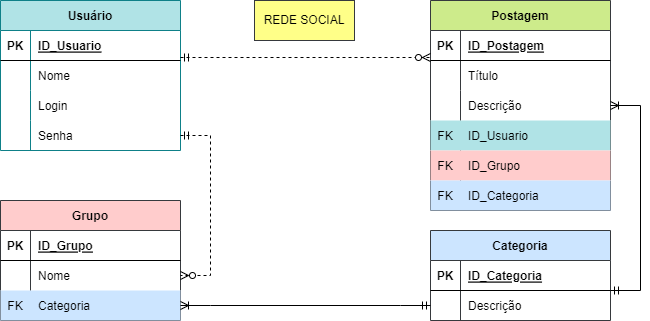

The diagram above was exported from draw.io. Its source (the exported page's mxGraphModel, read from the mxfile embedded in the PNG):
<mxGraphModel dx="1422" dy="1874" grid="1" gridSize="10" guides="1" tooltips="1" connect="1" arrows="1" fold="1" page="1" pageScale="1" pageWidth="827" pageHeight="1169" math="0" shadow="0">
  <root>
    <mxCell id="0" />
    <mxCell id="1" parent="0" />
    <mxCell id="hkCOdggxTx2I_dqGj94b-1" value="Postagem" style="shape=table;startSize=30;container=1;collapsible=1;childLayout=tableLayout;fixedRows=1;rowLines=0;fontStyle=1;align=center;resizeLast=1;fillColor=#cdeb8b;strokeColor=#36393d;" vertex="1" parent="1">
      <mxGeometry x="540" y="-1080" width="180" height="210" as="geometry" />
    </mxCell>
    <mxCell id="hkCOdggxTx2I_dqGj94b-2" value="" style="shape=tableRow;horizontal=0;startSize=0;swimlaneHead=0;swimlaneBody=0;fillColor=none;collapsible=0;dropTarget=0;points=[[0,0.5],[1,0.5]];portConstraint=eastwest;top=0;left=0;right=0;bottom=1;" vertex="1" parent="hkCOdggxTx2I_dqGj94b-1">
      <mxGeometry y="30" width="180" height="30" as="geometry" />
    </mxCell>
    <mxCell id="hkCOdggxTx2I_dqGj94b-3" value="PK" style="shape=partialRectangle;connectable=0;fillColor=none;top=0;left=0;bottom=0;right=0;fontStyle=1;overflow=hidden;" vertex="1" parent="hkCOdggxTx2I_dqGj94b-2">
      <mxGeometry width="30" height="30" as="geometry">
        <mxRectangle width="30" height="30" as="alternateBounds" />
      </mxGeometry>
    </mxCell>
    <mxCell id="hkCOdggxTx2I_dqGj94b-4" value="ID_Postagem" style="shape=partialRectangle;connectable=0;fillColor=none;top=0;left=0;bottom=0;right=0;align=left;spacingLeft=6;fontStyle=5;overflow=hidden;" vertex="1" parent="hkCOdggxTx2I_dqGj94b-2">
      <mxGeometry x="30" width="150" height="30" as="geometry">
        <mxRectangle width="150" height="30" as="alternateBounds" />
      </mxGeometry>
    </mxCell>
    <mxCell id="hkCOdggxTx2I_dqGj94b-5" value="" style="shape=tableRow;horizontal=0;startSize=0;swimlaneHead=0;swimlaneBody=0;fillColor=none;collapsible=0;dropTarget=0;points=[[0,0.5],[1,0.5]];portConstraint=eastwest;top=0;left=0;right=0;bottom=0;" vertex="1" parent="hkCOdggxTx2I_dqGj94b-1">
      <mxGeometry y="60" width="180" height="30" as="geometry" />
    </mxCell>
    <mxCell id="hkCOdggxTx2I_dqGj94b-6" value="" style="shape=partialRectangle;connectable=0;fillColor=none;top=0;left=0;bottom=0;right=0;editable=1;overflow=hidden;" vertex="1" parent="hkCOdggxTx2I_dqGj94b-5">
      <mxGeometry width="30" height="30" as="geometry">
        <mxRectangle width="30" height="30" as="alternateBounds" />
      </mxGeometry>
    </mxCell>
    <mxCell id="hkCOdggxTx2I_dqGj94b-7" value="Título" style="shape=partialRectangle;connectable=0;fillColor=none;top=0;left=0;bottom=0;right=0;align=left;spacingLeft=6;overflow=hidden;" vertex="1" parent="hkCOdggxTx2I_dqGj94b-5">
      <mxGeometry x="30" width="150" height="30" as="geometry">
        <mxRectangle width="150" height="30" as="alternateBounds" />
      </mxGeometry>
    </mxCell>
    <mxCell id="hkCOdggxTx2I_dqGj94b-8" value="" style="shape=tableRow;horizontal=0;startSize=0;swimlaneHead=0;swimlaneBody=0;fillColor=none;collapsible=0;dropTarget=0;points=[[0,0.5],[1,0.5]];portConstraint=eastwest;top=0;left=0;right=0;bottom=0;" vertex="1" parent="hkCOdggxTx2I_dqGj94b-1">
      <mxGeometry y="90" width="180" height="30" as="geometry" />
    </mxCell>
    <mxCell id="hkCOdggxTx2I_dqGj94b-9" value="" style="shape=partialRectangle;connectable=0;fillColor=none;top=0;left=0;bottom=0;right=0;editable=1;overflow=hidden;" vertex="1" parent="hkCOdggxTx2I_dqGj94b-8">
      <mxGeometry width="30" height="30" as="geometry">
        <mxRectangle width="30" height="30" as="alternateBounds" />
      </mxGeometry>
    </mxCell>
    <mxCell id="hkCOdggxTx2I_dqGj94b-10" value="Descrição" style="shape=partialRectangle;connectable=0;fillColor=none;top=0;left=0;bottom=0;right=0;align=left;spacingLeft=6;overflow=hidden;" vertex="1" parent="hkCOdggxTx2I_dqGj94b-8">
      <mxGeometry x="30" width="150" height="30" as="geometry">
        <mxRectangle width="150" height="30" as="alternateBounds" />
      </mxGeometry>
    </mxCell>
    <mxCell id="hkCOdggxTx2I_dqGj94b-11" value="" style="shape=tableRow;horizontal=0;startSize=0;swimlaneHead=0;swimlaneBody=0;fillColor=#b0e3e6;collapsible=0;dropTarget=0;points=[[0,0.5],[1,0.5]];portConstraint=eastwest;top=0;left=0;right=0;bottom=0;strokeColor=#0e8088;" vertex="1" parent="hkCOdggxTx2I_dqGj94b-1">
      <mxGeometry y="120" width="180" height="30" as="geometry" />
    </mxCell>
    <mxCell id="hkCOdggxTx2I_dqGj94b-12" value="FK" style="shape=partialRectangle;connectable=0;fillColor=none;top=0;left=0;bottom=0;right=0;editable=1;overflow=hidden;" vertex="1" parent="hkCOdggxTx2I_dqGj94b-11">
      <mxGeometry width="30" height="30" as="geometry">
        <mxRectangle width="30" height="30" as="alternateBounds" />
      </mxGeometry>
    </mxCell>
    <mxCell id="hkCOdggxTx2I_dqGj94b-13" value="ID_Usuario" style="shape=partialRectangle;connectable=0;fillColor=none;top=0;left=0;bottom=0;right=0;align=left;spacingLeft=6;overflow=hidden;" vertex="1" parent="hkCOdggxTx2I_dqGj94b-11">
      <mxGeometry x="30" width="150" height="30" as="geometry">
        <mxRectangle width="150" height="30" as="alternateBounds" />
      </mxGeometry>
    </mxCell>
    <mxCell id="hkCOdggxTx2I_dqGj94b-66" style="shape=tableRow;horizontal=0;startSize=0;swimlaneHead=0;swimlaneBody=0;fillColor=#ffcccc;collapsible=0;dropTarget=0;points=[[0,0.5],[1,0.5]];portConstraint=eastwest;top=0;left=0;right=0;bottom=0;strokeColor=#36393d;" vertex="1" parent="hkCOdggxTx2I_dqGj94b-1">
      <mxGeometry y="150" width="180" height="30" as="geometry" />
    </mxCell>
    <mxCell id="hkCOdggxTx2I_dqGj94b-67" value="FK" style="shape=partialRectangle;connectable=0;fillColor=none;top=0;left=0;bottom=0;right=0;editable=1;overflow=hidden;" vertex="1" parent="hkCOdggxTx2I_dqGj94b-66">
      <mxGeometry width="30" height="30" as="geometry">
        <mxRectangle width="30" height="30" as="alternateBounds" />
      </mxGeometry>
    </mxCell>
    <mxCell id="hkCOdggxTx2I_dqGj94b-68" value="ID_Grupo" style="shape=partialRectangle;connectable=0;fillColor=none;top=0;left=0;bottom=0;right=0;align=left;spacingLeft=6;overflow=hidden;" vertex="1" parent="hkCOdggxTx2I_dqGj94b-66">
      <mxGeometry x="30" width="150" height="30" as="geometry">
        <mxRectangle width="150" height="30" as="alternateBounds" />
      </mxGeometry>
    </mxCell>
    <mxCell id="hkCOdggxTx2I_dqGj94b-69" style="shape=tableRow;horizontal=0;startSize=0;swimlaneHead=0;swimlaneBody=0;fillColor=#cce5ff;collapsible=0;dropTarget=0;points=[[0,0.5],[1,0.5]];portConstraint=eastwest;top=0;left=0;right=0;bottom=0;strokeColor=#36393d;" vertex="1" parent="hkCOdggxTx2I_dqGj94b-1">
      <mxGeometry y="180" width="180" height="30" as="geometry" />
    </mxCell>
    <mxCell id="hkCOdggxTx2I_dqGj94b-70" value="FK" style="shape=partialRectangle;connectable=0;fillColor=none;top=0;left=0;bottom=0;right=0;editable=1;overflow=hidden;" vertex="1" parent="hkCOdggxTx2I_dqGj94b-69">
      <mxGeometry width="30" height="30" as="geometry">
        <mxRectangle width="30" height="30" as="alternateBounds" />
      </mxGeometry>
    </mxCell>
    <mxCell id="hkCOdggxTx2I_dqGj94b-71" value="ID_Categoria" style="shape=partialRectangle;connectable=0;fillColor=none;top=0;left=0;bottom=0;right=0;align=left;spacingLeft=6;overflow=hidden;" vertex="1" parent="hkCOdggxTx2I_dqGj94b-69">
      <mxGeometry x="30" width="150" height="30" as="geometry">
        <mxRectangle width="150" height="30" as="alternateBounds" />
      </mxGeometry>
    </mxCell>
    <mxCell id="hkCOdggxTx2I_dqGj94b-14" value="Grupo" style="shape=table;startSize=30;container=1;collapsible=1;childLayout=tableLayout;fixedRows=1;rowLines=0;fontStyle=1;align=center;resizeLast=1;fillColor=#ffcccc;strokeColor=#36393d;" vertex="1" parent="1">
      <mxGeometry x="110" y="-880" width="180" height="120" as="geometry" />
    </mxCell>
    <mxCell id="hkCOdggxTx2I_dqGj94b-15" value="" style="shape=tableRow;horizontal=0;startSize=0;swimlaneHead=0;swimlaneBody=0;fillColor=none;collapsible=0;dropTarget=0;points=[[0,0.5],[1,0.5]];portConstraint=eastwest;top=0;left=0;right=0;bottom=1;" vertex="1" parent="hkCOdggxTx2I_dqGj94b-14">
      <mxGeometry y="30" width="180" height="30" as="geometry" />
    </mxCell>
    <mxCell id="hkCOdggxTx2I_dqGj94b-16" value="PK" style="shape=partialRectangle;connectable=0;fillColor=none;top=0;left=0;bottom=0;right=0;fontStyle=1;overflow=hidden;" vertex="1" parent="hkCOdggxTx2I_dqGj94b-15">
      <mxGeometry width="30" height="30" as="geometry">
        <mxRectangle width="30" height="30" as="alternateBounds" />
      </mxGeometry>
    </mxCell>
    <mxCell id="hkCOdggxTx2I_dqGj94b-17" value="ID_Grupo" style="shape=partialRectangle;connectable=0;fillColor=none;top=0;left=0;bottom=0;right=0;align=left;spacingLeft=6;fontStyle=5;overflow=hidden;" vertex="1" parent="hkCOdggxTx2I_dqGj94b-15">
      <mxGeometry x="30" width="150" height="30" as="geometry">
        <mxRectangle width="150" height="30" as="alternateBounds" />
      </mxGeometry>
    </mxCell>
    <mxCell id="hkCOdggxTx2I_dqGj94b-18" value="" style="shape=tableRow;horizontal=0;startSize=0;swimlaneHead=0;swimlaneBody=0;fillColor=none;collapsible=0;dropTarget=0;points=[[0,0.5],[1,0.5]];portConstraint=eastwest;top=0;left=0;right=0;bottom=0;" vertex="1" parent="hkCOdggxTx2I_dqGj94b-14">
      <mxGeometry y="60" width="180" height="30" as="geometry" />
    </mxCell>
    <mxCell id="hkCOdggxTx2I_dqGj94b-19" value="" style="shape=partialRectangle;connectable=0;fillColor=none;top=0;left=0;bottom=0;right=0;editable=1;overflow=hidden;" vertex="1" parent="hkCOdggxTx2I_dqGj94b-18">
      <mxGeometry width="30" height="30" as="geometry">
        <mxRectangle width="30" height="30" as="alternateBounds" />
      </mxGeometry>
    </mxCell>
    <mxCell id="hkCOdggxTx2I_dqGj94b-20" value="Nome" style="shape=partialRectangle;connectable=0;fillColor=none;top=0;left=0;bottom=0;right=0;align=left;spacingLeft=6;overflow=hidden;" vertex="1" parent="hkCOdggxTx2I_dqGj94b-18">
      <mxGeometry x="30" width="150" height="30" as="geometry">
        <mxRectangle width="150" height="30" as="alternateBounds" />
      </mxGeometry>
    </mxCell>
    <mxCell id="hkCOdggxTx2I_dqGj94b-21" value="" style="shape=tableRow;horizontal=0;startSize=0;swimlaneHead=0;swimlaneBody=0;fillColor=#cce5ff;collapsible=0;dropTarget=0;points=[[0,0.5],[1,0.5]];portConstraint=eastwest;top=0;left=0;right=0;bottom=0;strokeColor=#36393d;" vertex="1" parent="hkCOdggxTx2I_dqGj94b-14">
      <mxGeometry y="90" width="180" height="30" as="geometry" />
    </mxCell>
    <mxCell id="hkCOdggxTx2I_dqGj94b-22" value="FK" style="shape=partialRectangle;connectable=0;fillColor=none;top=0;left=0;bottom=0;right=0;editable=1;overflow=hidden;" vertex="1" parent="hkCOdggxTx2I_dqGj94b-21">
      <mxGeometry width="30" height="30" as="geometry">
        <mxRectangle width="30" height="30" as="alternateBounds" />
      </mxGeometry>
    </mxCell>
    <mxCell id="hkCOdggxTx2I_dqGj94b-23" value="Categoria" style="shape=partialRectangle;connectable=0;fillColor=none;top=0;left=0;bottom=0;right=0;align=left;spacingLeft=6;overflow=hidden;" vertex="1" parent="hkCOdggxTx2I_dqGj94b-21">
      <mxGeometry x="30" width="150" height="30" as="geometry">
        <mxRectangle width="150" height="30" as="alternateBounds" />
      </mxGeometry>
    </mxCell>
    <mxCell id="hkCOdggxTx2I_dqGj94b-40" value="Usuário" style="shape=table;startSize=30;container=1;collapsible=1;childLayout=tableLayout;fixedRows=1;rowLines=0;fontStyle=1;align=center;resizeLast=1;fillColor=#b0e3e6;strokeColor=#0e8088;" vertex="1" parent="1">
      <mxGeometry x="110" y="-1080" width="180" height="150" as="geometry" />
    </mxCell>
    <mxCell id="hkCOdggxTx2I_dqGj94b-41" value="" style="shape=tableRow;horizontal=0;startSize=0;swimlaneHead=0;swimlaneBody=0;fillColor=none;collapsible=0;dropTarget=0;points=[[0,0.5],[1,0.5]];portConstraint=eastwest;top=0;left=0;right=0;bottom=1;" vertex="1" parent="hkCOdggxTx2I_dqGj94b-40">
      <mxGeometry y="30" width="180" height="30" as="geometry" />
    </mxCell>
    <mxCell id="hkCOdggxTx2I_dqGj94b-42" value="PK" style="shape=partialRectangle;connectable=0;fillColor=none;top=0;left=0;bottom=0;right=0;fontStyle=1;overflow=hidden;" vertex="1" parent="hkCOdggxTx2I_dqGj94b-41">
      <mxGeometry width="30" height="30" as="geometry">
        <mxRectangle width="30" height="30" as="alternateBounds" />
      </mxGeometry>
    </mxCell>
    <mxCell id="hkCOdggxTx2I_dqGj94b-43" value="ID_Usuario" style="shape=partialRectangle;connectable=0;fillColor=none;top=0;left=0;bottom=0;right=0;align=left;spacingLeft=6;fontStyle=5;overflow=hidden;" vertex="1" parent="hkCOdggxTx2I_dqGj94b-41">
      <mxGeometry x="30" width="150" height="30" as="geometry">
        <mxRectangle width="150" height="30" as="alternateBounds" />
      </mxGeometry>
    </mxCell>
    <mxCell id="hkCOdggxTx2I_dqGj94b-44" value="" style="shape=tableRow;horizontal=0;startSize=0;swimlaneHead=0;swimlaneBody=0;fillColor=none;collapsible=0;dropTarget=0;points=[[0,0.5],[1,0.5]];portConstraint=eastwest;top=0;left=0;right=0;bottom=0;" vertex="1" parent="hkCOdggxTx2I_dqGj94b-40">
      <mxGeometry y="60" width="180" height="30" as="geometry" />
    </mxCell>
    <mxCell id="hkCOdggxTx2I_dqGj94b-45" value="" style="shape=partialRectangle;connectable=0;fillColor=none;top=0;left=0;bottom=0;right=0;editable=1;overflow=hidden;" vertex="1" parent="hkCOdggxTx2I_dqGj94b-44">
      <mxGeometry width="30" height="30" as="geometry">
        <mxRectangle width="30" height="30" as="alternateBounds" />
      </mxGeometry>
    </mxCell>
    <mxCell id="hkCOdggxTx2I_dqGj94b-46" value="Nome" style="shape=partialRectangle;connectable=0;fillColor=none;top=0;left=0;bottom=0;right=0;align=left;spacingLeft=6;overflow=hidden;" vertex="1" parent="hkCOdggxTx2I_dqGj94b-44">
      <mxGeometry x="30" width="150" height="30" as="geometry">
        <mxRectangle width="150" height="30" as="alternateBounds" />
      </mxGeometry>
    </mxCell>
    <mxCell id="hkCOdggxTx2I_dqGj94b-47" value="" style="shape=tableRow;horizontal=0;startSize=0;swimlaneHead=0;swimlaneBody=0;fillColor=none;collapsible=0;dropTarget=0;points=[[0,0.5],[1,0.5]];portConstraint=eastwest;top=0;left=0;right=0;bottom=0;" vertex="1" parent="hkCOdggxTx2I_dqGj94b-40">
      <mxGeometry y="90" width="180" height="30" as="geometry" />
    </mxCell>
    <mxCell id="hkCOdggxTx2I_dqGj94b-48" value="" style="shape=partialRectangle;connectable=0;fillColor=none;top=0;left=0;bottom=0;right=0;editable=1;overflow=hidden;" vertex="1" parent="hkCOdggxTx2I_dqGj94b-47">
      <mxGeometry width="30" height="30" as="geometry">
        <mxRectangle width="30" height="30" as="alternateBounds" />
      </mxGeometry>
    </mxCell>
    <mxCell id="hkCOdggxTx2I_dqGj94b-49" value="Login" style="shape=partialRectangle;connectable=0;fillColor=none;top=0;left=0;bottom=0;right=0;align=left;spacingLeft=6;overflow=hidden;" vertex="1" parent="hkCOdggxTx2I_dqGj94b-47">
      <mxGeometry x="30" width="150" height="30" as="geometry">
        <mxRectangle width="150" height="30" as="alternateBounds" />
      </mxGeometry>
    </mxCell>
    <mxCell id="hkCOdggxTx2I_dqGj94b-50" value="" style="shape=tableRow;horizontal=0;startSize=0;swimlaneHead=0;swimlaneBody=0;fillColor=none;collapsible=0;dropTarget=0;points=[[0,0.5],[1,0.5]];portConstraint=eastwest;top=0;left=0;right=0;bottom=0;" vertex="1" parent="hkCOdggxTx2I_dqGj94b-40">
      <mxGeometry y="120" width="180" height="30" as="geometry" />
    </mxCell>
    <mxCell id="hkCOdggxTx2I_dqGj94b-51" value="" style="shape=partialRectangle;connectable=0;fillColor=none;top=0;left=0;bottom=0;right=0;editable=1;overflow=hidden;" vertex="1" parent="hkCOdggxTx2I_dqGj94b-50">
      <mxGeometry width="30" height="30" as="geometry">
        <mxRectangle width="30" height="30" as="alternateBounds" />
      </mxGeometry>
    </mxCell>
    <mxCell id="hkCOdggxTx2I_dqGj94b-52" value="Senha" style="shape=partialRectangle;connectable=0;fillColor=none;top=0;left=0;bottom=0;right=0;align=left;spacingLeft=6;overflow=hidden;" vertex="1" parent="hkCOdggxTx2I_dqGj94b-50">
      <mxGeometry x="30" width="150" height="30" as="geometry">
        <mxRectangle width="150" height="30" as="alternateBounds" />
      </mxGeometry>
    </mxCell>
    <mxCell id="hkCOdggxTx2I_dqGj94b-53" value="Categoria" style="shape=table;startSize=30;container=1;collapsible=1;childLayout=tableLayout;fixedRows=1;rowLines=0;fontStyle=1;align=center;resizeLast=1;fillColor=#cce5ff;strokeColor=#36393d;" vertex="1" parent="1">
      <mxGeometry x="540" y="-850" width="180" height="90" as="geometry" />
    </mxCell>
    <mxCell id="hkCOdggxTx2I_dqGj94b-54" value="" style="shape=tableRow;horizontal=0;startSize=0;swimlaneHead=0;swimlaneBody=0;fillColor=none;collapsible=0;dropTarget=0;points=[[0,0.5],[1,0.5]];portConstraint=eastwest;top=0;left=0;right=0;bottom=1;" vertex="1" parent="hkCOdggxTx2I_dqGj94b-53">
      <mxGeometry y="30" width="180" height="30" as="geometry" />
    </mxCell>
    <mxCell id="hkCOdggxTx2I_dqGj94b-55" value="PK" style="shape=partialRectangle;connectable=0;fillColor=none;top=0;left=0;bottom=0;right=0;fontStyle=1;overflow=hidden;" vertex="1" parent="hkCOdggxTx2I_dqGj94b-54">
      <mxGeometry width="30" height="30" as="geometry">
        <mxRectangle width="30" height="30" as="alternateBounds" />
      </mxGeometry>
    </mxCell>
    <mxCell id="hkCOdggxTx2I_dqGj94b-56" value="ID_Categoria" style="shape=partialRectangle;connectable=0;fillColor=none;top=0;left=0;bottom=0;right=0;align=left;spacingLeft=6;fontStyle=5;overflow=hidden;" vertex="1" parent="hkCOdggxTx2I_dqGj94b-54">
      <mxGeometry x="30" width="150" height="30" as="geometry">
        <mxRectangle width="150" height="30" as="alternateBounds" />
      </mxGeometry>
    </mxCell>
    <mxCell id="hkCOdggxTx2I_dqGj94b-57" value="" style="shape=tableRow;horizontal=0;startSize=0;swimlaneHead=0;swimlaneBody=0;fillColor=none;collapsible=0;dropTarget=0;points=[[0,0.5],[1,0.5]];portConstraint=eastwest;top=0;left=0;right=0;bottom=0;" vertex="1" parent="hkCOdggxTx2I_dqGj94b-53">
      <mxGeometry y="60" width="180" height="30" as="geometry" />
    </mxCell>
    <mxCell id="hkCOdggxTx2I_dqGj94b-58" value="" style="shape=partialRectangle;connectable=0;fillColor=none;top=0;left=0;bottom=0;right=0;editable=1;overflow=hidden;" vertex="1" parent="hkCOdggxTx2I_dqGj94b-57">
      <mxGeometry width="30" height="30" as="geometry">
        <mxRectangle width="30" height="30" as="alternateBounds" />
      </mxGeometry>
    </mxCell>
    <mxCell id="hkCOdggxTx2I_dqGj94b-59" value="Descrição" style="shape=partialRectangle;connectable=0;fillColor=none;top=0;left=0;bottom=0;right=0;align=left;spacingLeft=6;overflow=hidden;" vertex="1" parent="hkCOdggxTx2I_dqGj94b-57">
      <mxGeometry x="30" width="150" height="30" as="geometry">
        <mxRectangle width="150" height="30" as="alternateBounds" />
      </mxGeometry>
    </mxCell>
    <mxCell id="hkCOdggxTx2I_dqGj94b-72" value="" style="edgeStyle=entityRelationEdgeStyle;fontSize=12;html=1;endArrow=ERzeroToMany;startArrow=ERmandOne;rounded=0;exitX=1;exitY=0.5;exitDx=0;exitDy=0;entryX=1;entryY=0.5;entryDx=0;entryDy=0;dashed=1;" edge="1" parent="1" source="hkCOdggxTx2I_dqGj94b-50" target="hkCOdggxTx2I_dqGj94b-18">
      <mxGeometry width="100" height="100" relative="1" as="geometry">
        <mxPoint x="360" y="-850" as="sourcePoint" />
        <mxPoint x="460" y="-950" as="targetPoint" />
      </mxGeometry>
    </mxCell>
    <mxCell id="hkCOdggxTx2I_dqGj94b-73" value="" style="edgeStyle=entityRelationEdgeStyle;fontSize=12;html=1;endArrow=ERzeroToMany;startArrow=ERmandOne;rounded=0;entryX=0;entryY=0.9;entryDx=0;entryDy=0;dashed=1;entryPerimeter=0;" edge="1" parent="1" target="hkCOdggxTx2I_dqGj94b-2">
      <mxGeometry width="100" height="100" relative="1" as="geometry">
        <mxPoint x="290" y="-1023" as="sourcePoint" />
        <mxPoint x="300" y="-795" as="targetPoint" />
      </mxGeometry>
    </mxCell>
    <mxCell id="hkCOdggxTx2I_dqGj94b-74" value="" style="edgeStyle=entityRelationEdgeStyle;fontSize=12;html=1;endArrow=ERoneToMany;startArrow=ERmandOne;rounded=0;exitX=0;exitY=0.5;exitDx=0;exitDy=0;entryX=1;entryY=0.5;entryDx=0;entryDy=0;" edge="1" parent="1" source="hkCOdggxTx2I_dqGj94b-57" target="hkCOdggxTx2I_dqGj94b-21">
      <mxGeometry width="100" height="100" relative="1" as="geometry">
        <mxPoint x="360" y="-850" as="sourcePoint" />
        <mxPoint x="460" y="-950" as="targetPoint" />
      </mxGeometry>
    </mxCell>
    <mxCell id="hkCOdggxTx2I_dqGj94b-75" value="" style="edgeStyle=entityRelationEdgeStyle;fontSize=12;html=1;endArrow=ERoneToMany;startArrow=ERmandOne;rounded=0;entryX=1;entryY=0.5;entryDx=0;entryDy=0;exitX=1;exitY=0;exitDx=0;exitDy=0;exitPerimeter=0;" edge="1" parent="1" source="hkCOdggxTx2I_dqGj94b-57" target="hkCOdggxTx2I_dqGj94b-8">
      <mxGeometry width="100" height="100" relative="1" as="geometry">
        <mxPoint x="730" y="-790" as="sourcePoint" />
        <mxPoint x="300" y="-765" as="targetPoint" />
      </mxGeometry>
    </mxCell>
    <mxCell id="hkCOdggxTx2I_dqGj94b-76" value="REDE SOCIAL" style="whiteSpace=wrap;html=1;align=center;fillColor=#ffff88;strokeColor=#36393d;" vertex="1" parent="1">
      <mxGeometry x="364" y="-1080" width="100" height="40" as="geometry" />
    </mxCell>
  </root>
</mxGraphModel>